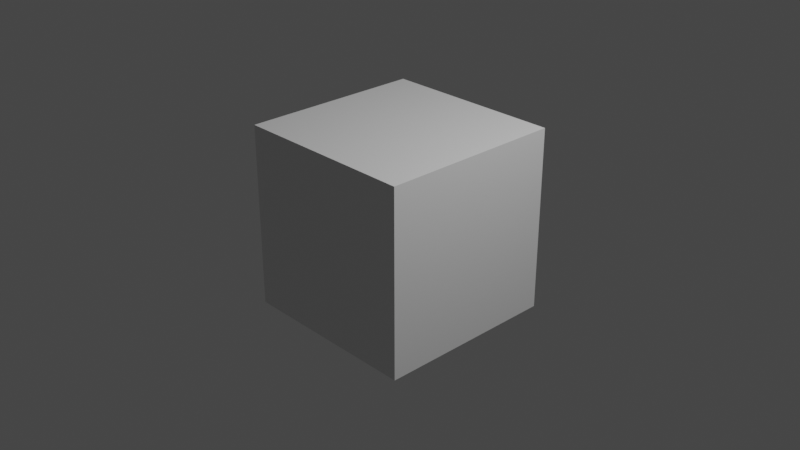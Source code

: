 # Source: sound_blender.blend  (saved by Blender 2.91.10; exported with 4.5.12 LTS)
import bpy
from mathutils import Matrix  # noqa: F401  (used for matrix-valued properties, if any)

bpy.ops.wm.read_factory_settings(use_empty=True)
scene = bpy.context.scene
scene.name = 'Scene'

# ---- collections
col_collection = bpy.data.collections.new('Collection'); scene.collection.children.link(col_collection)

# ---- materials (node trees are filled in below, after node groups)
mat_material = bpy.data.materials.new('Material')
mat_material.alpha_threshold = 0.0
mat_material.use_transparent_shadow = False
mat_material.line_color = (0.0, 0.0, 0.0, 1.0)

# ---- material node trees
mat_material.use_nodes = True; mat_material.node_tree.nodes.clear()
_N = mat_material.node_tree.nodes; _L = mat_material.node_tree.links
n0 = _N.new('ShaderNodeOutputMaterial'); n0.name = 'Material Output'; n0.location = (300, 300)
n1 = _N.new('ShaderNodeBsdfPrincipled'); n1.name = 'Principled BSDF'; n1.location = (10, 300)
n1.distribution = 'GGX'
n1.subsurface_method = 'BURLEY'
n1.inputs[2].default_value = 0.4
n1.inputs[3].default_value = 1.45
n1.inputs[27].default_value = (0.0, 0.0, 0.0, 1.0)
n1.inputs[28].default_value = 1.0
_L.new(n1.outputs[0], n0.inputs[0])
n0.is_active_output = True

# ---- world
world_world = bpy.data.worlds.new('World'); scene.world = world_world
world_world.use_nodes = True; world_world.node_tree.nodes.clear()
_N = world_world.node_tree.nodes; _L = world_world.node_tree.links
n0 = _N.new('ShaderNodeOutputWorld'); n0.name = 'World Output'; n0.location = (300, 300)
n1 = _N.new('ShaderNodeBackground'); n1.name = 'Background'; n1.location = (10, 300)
n1.inputs[0].default_value = (0.05088, 0.05088, 0.05088, 1.0)
_L.new(n1.outputs[0], n0.inputs[0])
n0.is_active_output = True
world_world.color = (0.05088, 0.05088, 0.05088)
world_world.use_sun_shadow = False
world_world.sun_shadow_jitter_overblur = 0.0

# ---- cameras
cam_camera = bpy.data.cameras.new('Camera')
cam_camera.clip_end = 100.0
cam_camera.ortho_scale = 7.314
cam_camera.show_safe_areas = True

# ---- lights
light_light = bpy.data.lights.new('Light', 'POINT')
light_light.transmission_factor = 0.0
light_light.energy = 1000.0
light_light.shadow_soft_size = 0.1
light_light.shadow_maximum_resolution = 0.006
light_light.use_absolute_resolution = True

# ---- meshes
me_cube = bpy.data.meshes.new('Cube')
me_cube.from_pydata([(1.0, 1.0, 1.0), (1.0, 1.0, -1.0), (1.0, -1.0, 1.0), (1.0, -1.0, -1.0), (-1.0, 1.0, 1.0), (-1.0, 1.0, -1.0), (-1.0, -1.0, 1.0), (-1.0, -1.0, -1.0)], [], [(0, 4, 6, 2), (3, 2, 6, 7), (7, 6, 4, 5), (5, 1, 3, 7), (1, 0, 2, 3), (5, 4, 0, 1)])
_uv = me_cube.uv_layers.new(name='UVMap')
_uv.uv.foreach_set('vector', [0.625, 0.5, 0.875, 0.5, 0.875, 0.75, 0.625, 0.75, 0.375, 0.75, 0.625, 0.75, 0.625, 1.0, 0.375, 1.0, 0.375, 0.0, 0.625, 0.0, 0.625, 0.25, 0.375, 0.25, 0.125, 0.5, 0.375, 0.5, 0.375, 0.75, 0.125, 0.75, 0.375, 0.5, 0.625, 0.5, 0.625, 0.75, 0.375, 0.75, 0.375, 0.25, 0.625, 0.25, 0.625, 0.5, 0.375, 0.5])
me_cube.materials.append(mat_material)
me_cube.use_remesh_preserve_volume = False
me_cube.use_remesh_preserve_attributes = False
me_cube.use_mirror_vertex_groups = False
me_cube.update()

# ---- objects
ob_cube = bpy.data.objects.new('Cube', me_cube)
ob_light = bpy.data.objects.new('Light', light_light)
ob_camera = bpy.data.objects.new('Camera', cam_camera)

# ---- transforms, parenting, visibility, modifiers, constraints
ob_cube.location = (0.0, 0.0, 0.0)
ob_cube.lock_rotations_4d = False
ob_cube.empty_display_type = 'ARROWS'
ob_cube.lineart.crease_threshold = 0.0
ob_light.location = (4.076, 1.005, 5.904)
ob_light.rotation_euler = (0.6503, 0.05522, 1.866)
ob_light.lock_rotations_4d = False
ob_light.empty_display_type = 'ARROWS'
ob_light.color = (0.0, 0.0, 0.0, 0.0)
ob_light.lineart.crease_threshold = 0.0
ob_camera.location = (7.359, -6.926, 4.958)
ob_camera.rotation_euler = (1.109, 0.0, 0.8149)
ob_camera.lock_rotations_4d = False
ob_camera.empty_display_type = 'ARROWS'
ob_camera.color = (0.0, 0.0, 0.0, 0.0)
ob_camera.display_type = 'WIRE'
ob_camera.lineart.crease_threshold = 0.0

# ---- collection membership
col_collection.objects.link(ob_cube)
col_collection.objects.link(ob_light)
col_collection.objects.link(ob_camera)

# ---- scene / render settings (as saved in the file)
scene.camera = ob_camera
scene.frame_start = 1; scene.frame_end = 250; scene.frame_set(6)
scene.render.engine = 'BLENDER_EEVEE_NEXT'
scene.cycles.use_denoising = False
scene.cycles.samples = 128
scene.cycles.sampling_pattern = 'TABULATED_SOBOL'
scene.cycles.use_adaptive_sampling = False
scene.cycles.use_light_tree = False
scene.view_settings.view_transform = 'Filmic'
bpy.context.view_layer.update()
